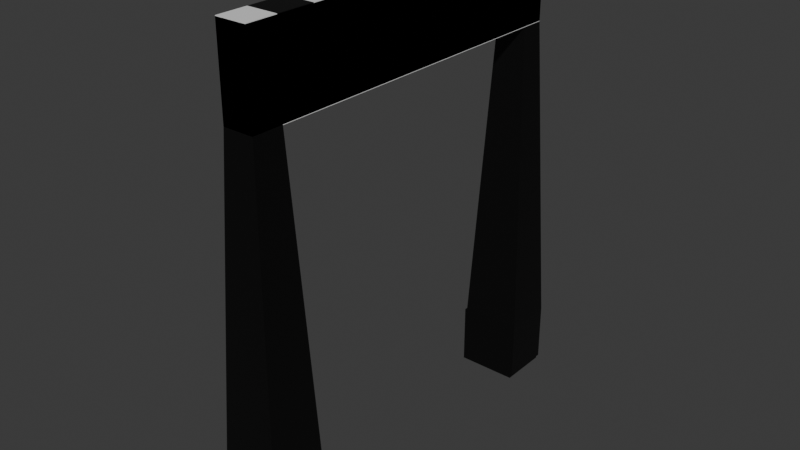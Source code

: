 # Source: finishLine.blend  (saved by Blender 4.1.24; exported with 4.5.12 LTS)
import bpy
from mathutils import Matrix  # noqa: F401  (used for matrix-valued properties, if any)

bpy.ops.wm.read_factory_settings(use_empty=True)
scene = bpy.context.scene
scene.name = 'Scene'

# ---- collections
col_collection = bpy.data.collections.new('Collection'); scene.collection.children.link(col_collection)

# ---- materials (node trees are filled in below, after node groups)
mat_white = bpy.data.materials.new('white')
mat_white.alpha_threshold = 0.0
mat_white.use_transparent_shadow = False
mat_white.roughness = 0.5
mat_white.line_color = (0.0, 0.0, 0.0, 1.0)
mat_black = bpy.data.materials.new('black')
mat_black.use_transparent_shadow = False
mat_material = bpy.data.materials.new('Material')
mat_material.use_transparent_shadow = False

# ---- material node trees
mat_white.use_nodes = True; mat_white.node_tree.nodes.clear()
_N = mat_white.node_tree.nodes; _L = mat_white.node_tree.links
n0 = _N.new('ShaderNodeOutputMaterial'); n0.name = 'Material Output'; n0.location = (300, 300)
n1 = _N.new('ShaderNodeBsdfPrincipled'); n1.name = 'Principled BSDF'; n1.location = (10, 300)
n1.inputs[3].default_value = 1.45
_L.new(n1.outputs[0], n0.inputs[0])
n0.is_active_output = True
mat_black.use_nodes = True; mat_black.node_tree.nodes.clear()
_N = mat_black.node_tree.nodes; _L = mat_black.node_tree.links
n0 = _N.new('ShaderNodeBsdfPrincipled'); n0.name = 'Principled BSDF'; n0.location = (10, 300)
n0.inputs[0].default_value = (0.0, 0.0, 0.0, 1.0)
n1 = _N.new('ShaderNodeOutputMaterial'); n1.name = 'Material Output'; n1.location = (300, 300)
_L.new(n0.outputs[0], n1.inputs[0])
n1.is_active_output = True
mat_material.use_nodes = True; mat_material.node_tree.nodes.clear()
_N = mat_material.node_tree.nodes; _L = mat_material.node_tree.links
n0 = _N.new('ShaderNodeBsdfPrincipled'); n0.name = 'Principled BSDF'; n0.location = (10, 300)
n1 = _N.new('ShaderNodeOutputMaterial'); n1.name = 'Material Output'; n1.location = (300, 300)
_L.new(n0.outputs[0], n1.inputs[0])
n1.is_active_output = True

# ---- world
world_world = bpy.data.worlds.new('World'); scene.world = world_world
world_world.use_nodes = True; world_world.node_tree.nodes.clear()
_N = world_world.node_tree.nodes; _L = world_world.node_tree.links
n0 = _N.new('ShaderNodeOutputWorld'); n0.name = 'World Output'; n0.location = (300, 300)
n1 = _N.new('ShaderNodeBackground'); n1.name = 'Background'; n1.location = (10, 300)
n1.inputs[0].default_value = (0.05088, 0.05088, 0.05088, 1.0)
_L.new(n1.outputs[0], n0.inputs[0])
n0.is_active_output = True
world_world.color = (0.05088, 0.05088, 0.05088)
world_world.use_sun_shadow = False
world_world.sun_shadow_jitter_overblur = 0.0

# ---- meshes
me_cube = bpy.data.meshes.new('Cube')
me_cube.from_pydata([(0.6382, -1.898, 0.7543), (0.6382, -1.898, -0.03473), (0.6382, -2.687, 0.7543), (0.6382, -2.687, -0.03473), (-0.1507, -1.898, 0.7543), (-0.1507, -1.898, -0.03473), (-0.1507, -2.687, 0.7543), (-0.1507, -2.687, -0.03473), (0.4485, -2.498, 5.072), (0.039, -2.498, 5.072), (0.4485, -2.088, 5.072), (0.039, -2.088, 5.072), (0.4485, -2.498, 6.192), (0.039, -2.498, 6.192), (0.4485, -2.088, 6.192), (0.039, -2.088, 6.192), (0.039, 2.134, 5.072), (0.4485, 2.134, 5.072), (0.039, 2.134, 6.192), (0.4485, 2.134, 6.192), (0.039, 2.473, 5.072), (0.4485, 2.473, 5.072), (0.039, 2.473, 6.192), (0.4485, 2.473, 6.192), (0.039, 2.134, 5.072), (0.4485, 2.134, 5.072), (0.039, 2.473, 5.072), (0.4485, 2.473, 5.072), (0.6382, -2.687, 0.7465), (0.6382, -2.687, -0.04248), (0.6226, 2.644, -0.04167), (-0.1985, 2.644, -0.04167), (-0.1507, -2.687, 0.7465), (-0.1507, -2.687, -0.04248), (0.4485, -2.498, 5.064), (0.039, -2.498, 5.064), (0.4485, -2.088, 5.064), (0.039, -2.088, 5.064), (0.4485, -2.498, 6.184), (0.039, -2.498, 6.184), (0.4485, -2.088, 6.184), (0.039, -2.088, 6.184), (0.039, 2.134, 5.064), (0.4485, 2.134, 5.064), (0.039, 2.134, 6.184), (0.4485, 2.134, 6.184), (0.039, 2.473, 5.064), (0.4485, 2.473, 5.064), (0.039, 2.473, 6.184), (0.4485, 2.473, 6.184), (0.039, 2.134, 5.064), (0.4485, 2.134, 5.064), (0.039, 2.473, 5.064), (0.4485, 2.473, 5.064), (-0.1668, 1.963, 0.8231), (0.6543, 1.963, 0.8231), (-0.1668, 2.644, 0.8231), (0.6543, 2.644, 0.8231), (-0.1668, 1.963, 0.01969), (0.6543, 1.963, 0.01969), (-0.1668, 2.644, 0.01969), (0.6543, 2.644, 0.01969), (0.4485, 0.02274, 5.072), (0.4485, 0.02274, 6.192), (0.039, 0.02274, 6.192), (0.039, 0.02274, 5.072), (0.039, -2.498, 5.632), (0.039, -2.088, 5.632), (0.4485, -2.498, 5.632), (0.4485, -2.088, 5.632), (0.039, 2.134, 5.632), (0.4485, 2.134, 5.632), (0.039, 2.473, 5.632), (0.4485, 2.473, 5.632), (0.039, 0.02274, 5.632), (0.4485, 0.02274, 5.632), (0.4485, -1.098, 6.192), (0.039, -1.098, 5.072), (0.4485, -1.098, 5.072), (0.039, -1.098, 6.192), (0.4485, -1.098, 5.632), (0.039, -1.098, 5.632), (0.4485, 1.078, 5.072), (0.039, 1.078, 6.192), (0.4485, 1.078, 6.192), (0.039, 1.078, 5.072), (0.039, 1.078, 5.632), (0.4485, 1.078, 5.632), (0.4485, 0.5505, 6.192), (0.039, 0.5505, 5.072), (0.039, 0.5505, 5.632), (0.4485, 0.5505, 5.632), (0.4485, 0.5505, 5.072), (0.039, 0.5505, 6.192), (0.4485, -0.5374, 5.072), (0.039, -0.5374, 6.192), (0.4485, -0.5374, 6.192), (0.039, -0.5374, 5.072), (0.4485, -0.5374, 5.632), (0.039, -0.5374, 5.632), (0.4485, -1.593, 6.192), (0.039, -1.593, 5.072), (0.4485, -1.593, 5.632), (0.039, -1.593, 5.632), (0.4485, -1.593, 5.072), (0.039, -1.593, 6.192), (0.4485, 1.606, 5.072), (0.039, 1.606, 6.192), (0.4485, 1.606, 6.192), (0.039, 1.606, 5.072), (0.039, 1.606, 5.632), (0.4485, 1.606, 5.632), (0.6226, 1.963, -0.04167), (-0.1985, 1.963, -0.04167), (-0.1985, 2.644, 0.7914), (-0.1985, 1.963, 0.7914), (-0.1985, 1.963, -0.01201), (0.6226, 1.963, -0.01201), (-0.1985, 2.644, -0.01201), (0.6226, 2.644, -0.01201)], [], [(0, 4, 11, 10), (3, 2, 6, 7), (7, 6, 4, 5), (5, 1, 3, 7), (1, 0, 2, 3), (5, 4, 0, 1), (67, 66, 13, 15), (6, 2, 8, 9), (4, 6, 9, 11), (2, 0, 10, 8), (14, 15, 13, 12), (66, 68, 12, 13), (111, 106, 17, 71), (68, 69, 14, 12), (70, 18, 22, 72), (110, 107, 18, 70), (107, 108, 19, 18), (106, 109, 16, 17), (73, 72, 22, 23), (20, 21, 27, 26), (71, 17, 21, 73), (18, 19, 23, 22), (25, 24, 26, 27), (16, 20, 26, 24), (17, 16, 24, 25), (21, 17, 25, 27), (29, 28, 32, 33), (116, 118, 31, 113), (117, 116, 113, 112), (37, 35, 39, 41), (32, 28, 34, 35), (112, 113, 31, 30), (40, 41, 39, 38), (35, 34, 38, 39), (40, 36, 43, 45), (34, 36, 40, 38), (42, 44, 48, 46), (37, 41, 44, 42), (41, 40, 45, 44), (36, 37, 42, 43), (47, 46, 48, 49), (46, 47, 53, 52), (45, 43, 47, 49), (44, 45, 49, 48), (50, 52, 56, 54), (42, 46, 52, 50), (43, 42, 50, 51), (47, 43, 51, 53), (57, 55, 59, 61), (51, 50, 54, 55), (53, 51, 55, 57), (52, 53, 57, 56), (58, 54, 115, 116), (56, 57, 61, 60), (59, 58, 116, 117), (55, 54, 58, 59), (94, 97, 65, 62), (95, 96, 63, 64), (99, 95, 64, 74), (98, 94, 62, 75), (96, 98, 75, 63), (97, 99, 74, 65), (19, 71, 73, 23), (21, 20, 72, 73), (109, 110, 70, 16), (16, 70, 72, 20), (8, 10, 69, 68), (108, 111, 71, 19), (9, 8, 68, 66), (11, 9, 66, 67), (101, 103, 81, 77), (100, 102, 80, 76), (102, 104, 78, 80), (103, 105, 79, 81), (105, 100, 76, 79), (104, 101, 77, 78), (88, 91, 87, 84), (89, 90, 86, 85), (92, 89, 85, 82), (93, 88, 84, 83), (90, 93, 83, 86), (91, 92, 82, 87), (75, 62, 92, 91), (74, 64, 93, 90), (64, 63, 88, 93), (62, 65, 89, 92), (65, 74, 90, 89), (63, 75, 91, 88), (77, 81, 99, 97), (76, 80, 98, 96), (80, 78, 94, 98), (81, 79, 95, 99), (79, 76, 96, 95), (78, 77, 97, 94), (10, 11, 101, 104), (15, 14, 100, 105), (67, 15, 105, 103), (69, 10, 104, 102), (14, 69, 102, 100), (11, 67, 103, 101), (84, 87, 111, 108), (85, 86, 110, 109), (82, 85, 109, 106), (83, 84, 108, 107), (86, 83, 107, 110), (87, 82, 106, 111), (119, 117, 112, 30), (118, 119, 30, 31), (115, 114, 118, 116), (54, 56, 114, 115), (61, 59, 117, 119), (60, 61, 119, 118), (56, 60, 118, 114)])
me_cube.polygons.foreach_set('material_index', [1, 1, 1, 1, 1, 1, 0, 1, 1, 1, 0, 0, 1, 0, 1, 0, 0, 1, 1, 1, 0, 1, 1, 1, 1, 1, 1, 1, 1, 0, 1, 1, 1, 0, 0, 0, 1, 0, 1, 1, 0, 1, 0, 1, 1, 1, 1, 1, 1, 1, 1, 1, 1, 1, 1, 1, 1, 0, 0, 1, 0, 1, 1, 0, 1, 0, 1, 0, 1, 1, 1, 0, 1, 0, 0, 1, 0, 1, 1, 0, 0, 1, 0, 1, 1, 1, 0, 1, 0, 1, 0, 1, 1, 1, 1, 1, 1, 0, 1, 0, 1, 0, 1, 1, 1, 0, 1, 1, 1, 1, 1, 1, 1])
_uv = me_cube.uv_layers.new(name='UVMap')
_uv.uv.foreach_set('vector', [0.625, 0.5, 0.625, 0.25, 0.625, 0.25, 0.625, 0.5, 0.375, 0.75, 0.625, 0.75, 0.625, 1.0, 0.375, 1.0, 0.375, 0.0, 0.625, 0.0, 0.625, 0.25, 0.375, 0.25, 0.125, 0.5, 0.375, 0.5, 0.375, 0.75, 0.125, 0.75, 0.375, 0.5, 0.625, 0.5, 0.625, 0.75, 0.375, 0.75, 0.375, 0.25, 0.625, 0.25, 0.625, 0.5, 0.375, 0.5, 0.625, 0.25, 0.625, 0.0, 0.625, 0.0, 0.625, 0.25, 0.625, 1.0, 0.625, 0.75, 0.625, 0.75, 0.625, 1.0, 0.625, 0.25, 0.625, 0.0, 0.625, 0.0, 0.625, 0.25, 0.625, 0.75, 0.625, 0.5, 0.625, 0.5, 0.625, 0.75, 0.625, 0.5, 0.875, 0.5, 0.875, 0.75, 0.625, 0.75, 0.625, 1.0, 0.625, 0.75, 0.625, 0.75, 0.625, 1.0, 0.625, 0.5, 0.625, 0.5, 0.625, 0.5, 0.625, 0.5, 0.625, 0.75, 0.625, 0.5, 0.625, 0.5, 0.625, 0.75, 0.625, 0.25, 0.625, 0.25, 0.625, 0.25, 0.625, 0.25, 0.625, 0.25, 0.625, 0.25, 0.625, 0.25, 0.625, 0.25, 0.875, 0.5, 0.625, 0.5, 0.625, 0.5, 0.875, 0.5, 0.625, 0.5, 0.625, 0.25, 0.625, 0.25, 0.625, 0.5, 0.625, 0.5, 0.625, 0.25, 0.625, 0.25, 0.625, 0.5, 0.625, 0.25, 0.625, 0.5, 0.625, 0.5, 0.625, 0.25, 0.625, 0.5, 0.625, 0.5, 0.625, 0.5, 0.625, 0.5, 0.875, 0.5, 0.625, 0.5, 0.625, 0.5, 0.875, 0.5, 0.625, 0.5, 0.625, 0.25, 0.625, 0.25, 0.625, 0.5, 0.625, 0.25, 0.625, 0.25, 0.625, 0.25, 0.625, 0.25, 0.625, 0.5, 0.625, 0.25, 0.625, 0.25, 0.625, 0.5, 0.625, 0.5, 0.625, 0.5, 0.625, 0.5, 0.625, 0.5, 0.375, 0.75, 0.625, 0.75, 0.625, 1.0, 0.375, 1.0, 0.625, 0.25, 0.625, 0.25, 0.625, 0.25, 0.625, 0.25, 0.625, 0.5, 0.625, 0.25, 0.625, 0.25, 0.625, 0.5, 0.625, 0.25, 0.625, 0.0, 0.625, 0.0, 0.625, 0.25, 0.625, 1.0, 0.625, 0.75, 0.625, 0.75, 0.625, 1.0, 0.625, 0.5, 0.625, 0.25, 0.625, 0.25, 0.625, 0.5, 0.625, 0.5, 0.875, 0.5, 0.875, 0.75, 0.625, 0.75, 0.625, 1.0, 0.625, 0.75, 0.625, 0.75, 0.625, 1.0, 0.625, 0.5, 0.625, 0.5, 0.625, 0.5, 0.625, 0.5, 0.625, 0.75, 0.625, 0.5, 0.625, 0.5, 0.625, 0.75, 0.625, 0.25, 0.625, 0.25, 0.625, 0.25, 0.625, 0.25, 0.625, 0.25, 0.625, 0.25, 0.625, 0.25, 0.625, 0.25, 0.875, 0.5, 0.625, 0.5, 0.625, 0.5, 0.875, 0.5, 0.625, 0.5, 0.625, 0.25, 0.625, 0.25, 0.625, 0.5, 0.625, 0.5, 0.625, 0.25, 0.625, 0.25, 0.625, 0.5, 0.625, 0.25, 0.625, 0.5, 0.625, 0.5, 0.625, 0.25, 0.625, 0.5, 0.625, 0.5, 0.625, 0.5, 0.625, 0.5, 0.875, 0.5, 0.625, 0.5, 0.625, 0.5, 0.875, 0.5, 0.625, 0.25, 0.625, 0.25, 0.625, 0.25, 0.625, 0.25, 0.625, 0.25, 0.625, 0.25, 0.625, 0.25, 0.625, 0.25, 0.625, 0.5, 0.625, 0.25, 0.625, 0.25, 0.625, 0.5, 0.625, 0.5, 0.625, 0.5, 0.625, 0.5, 0.625, 0.5, 0.625, 0.5, 0.625, 0.5, 0.625, 0.5, 0.625, 0.5, 0.625, 0.5, 0.625, 0.25, 0.625, 0.25, 0.625, 0.5, 0.625, 0.5, 0.625, 0.5, 0.625, 0.5, 0.625, 0.5, 0.625, 0.25, 0.625, 0.5, 0.625, 0.5, 0.625, 0.25, 0.625, 0.25, 0.625, 0.25, 0.625, 0.25, 0.625, 0.25, 0.625, 0.25, 0.625, 0.5, 0.625, 0.5, 0.625, 0.25, 0.625, 0.5, 0.625, 0.25, 0.625, 0.25, 0.625, 0.5, 0.625, 0.5, 0.625, 0.25, 0.625, 0.25, 0.625, 0.5, 0.625, 0.5, 0.625, 0.25, 0.625, 0.25, 0.625, 0.5, 0.875, 0.5, 0.625, 0.5, 0.625, 0.5, 0.875, 0.5, 0.625, 0.25, 0.625, 0.25, 0.625, 0.25, 0.625, 0.25, 0.625, 0.5, 0.625, 0.5, 0.625, 0.5, 0.625, 0.5, 0.625, 0.5, 0.625, 0.5, 0.625, 0.5, 0.625, 0.5, 0.625, 0.25, 0.625, 0.25, 0.625, 0.25, 0.625, 0.25, 0.625, 0.5, 0.625, 0.5, 0.625, 0.5, 0.625, 0.5, 0.625, 0.5, 0.625, 0.25, 0.625, 0.25, 0.625, 0.5, 0.625, 0.25, 0.625, 0.25, 0.625, 0.25, 0.625, 0.25, 0.625, 0.25, 0.625, 0.25, 0.625, 0.25, 0.625, 0.25, 0.625, 0.75, 0.625, 0.5, 0.625, 0.5, 0.625, 0.75, 0.625, 0.5, 0.625, 0.5, 0.625, 0.5, 0.625, 0.5, 0.625, 1.0, 0.625, 0.75, 0.625, 0.75, 0.625, 1.0, 0.625, 0.25, 0.625, 0.0, 0.625, 0.0, 0.625, 0.25, 0.625, 0.25, 0.625, 0.25, 0.625, 0.25, 0.625, 0.25, 0.625, 0.5, 0.625, 0.5, 0.625, 0.5, 0.625, 0.5, 0.625, 0.5, 0.625, 0.5, 0.625, 0.5, 0.625, 0.5, 0.625, 0.25, 0.625, 0.25, 0.625, 0.25, 0.625, 0.25, 0.875, 0.5, 0.625, 0.5, 0.625, 0.5, 0.875, 0.5, 0.625, 0.5, 0.625, 0.25, 0.625, 0.25, 0.625, 0.5, 0.625, 0.5, 0.625, 0.5, 0.625, 0.5, 0.625, 0.5, 0.625, 0.25, 0.625, 0.25, 0.625, 0.25, 0.625, 0.25, 0.625, 0.5, 0.625, 0.25, 0.625, 0.25, 0.625, 0.5, 0.875, 0.5, 0.625, 0.5, 0.625, 0.5, 0.875, 0.5, 0.625, 0.25, 0.625, 0.25, 0.625, 0.25, 0.625, 0.25, 0.625, 0.5, 0.625, 0.5, 0.625, 0.5, 0.625, 0.5, 0.625, 0.5, 0.625, 0.5, 0.625, 0.5, 0.625, 0.5, 0.625, 0.25, 0.625, 0.25, 0.625, 0.25, 0.625, 0.25, 0.875, 0.5, 0.625, 0.5, 0.625, 0.5, 0.875, 0.5, 0.625, 0.5, 0.625, 0.25, 0.625, 0.25, 0.625, 0.5, 0.625, 0.25, 0.625, 0.25, 0.625, 0.25, 0.625, 0.25, 0.625, 0.5, 0.625, 0.5, 0.625, 0.5, 0.625, 0.5, 0.625, 0.25, 0.625, 0.25, 0.625, 0.25, 0.625, 0.25, 0.625, 0.5, 0.625, 0.5, 0.625, 0.5, 0.625, 0.5, 0.625, 0.5, 0.625, 0.5, 0.625, 0.5, 0.625, 0.5, 0.625, 0.25, 0.625, 0.25, 0.625, 0.25, 0.625, 0.25, 0.875, 0.5, 0.625, 0.5, 0.625, 0.5, 0.875, 0.5, 0.625, 0.5, 0.625, 0.25, 0.625, 0.25, 0.625, 0.5, 0.625, 0.5, 0.625, 0.25, 0.625, 0.25, 0.625, 0.5, 0.875, 0.5, 0.625, 0.5, 0.625, 0.5, 0.875, 0.5, 0.625, 0.25, 0.625, 0.25, 0.625, 0.25, 0.625, 0.25, 0.625, 0.5, 0.625, 0.5, 0.625, 0.5, 0.625, 0.5, 0.625, 0.5, 0.625, 0.5, 0.625, 0.5, 0.625, 0.5, 0.625, 0.25, 0.625, 0.25, 0.625, 0.25, 0.625, 0.25, 0.625, 0.5, 0.625, 0.5, 0.625, 0.5, 0.625, 0.5, 0.625, 0.25, 0.625, 0.25, 0.625, 0.25, 0.625, 0.25, 0.625, 0.5, 0.625, 0.25, 0.625, 0.25, 0.625, 0.5, 0.875, 0.5, 0.625, 0.5, 0.625, 0.5, 0.875, 0.5, 0.625, 0.25, 0.625, 0.25, 0.625, 0.25, 0.625, 0.25, 0.625, 0.5, 0.625, 0.5, 0.625, 0.5, 0.625, 0.5, 0.625, 0.5, 0.625, 0.5, 0.625, 0.5, 0.625, 0.5, 0.625, 0.25, 0.625, 0.5, 0.625, 0.5, 0.625, 0.25, 0.625, 0.25, 0.625, 0.25, 0.625, 0.25, 0.625, 0.25, 0.625, 0.25, 0.625, 0.25, 0.625, 0.25, 0.625, 0.25, 0.625, 0.5, 0.625, 0.5, 0.625, 0.5, 0.625, 0.5, 0.625, 0.25, 0.625, 0.5, 0.625, 0.5, 0.625, 0.25, 0.625, 0.25, 0.625, 0.25, 0.625, 0.25, 0.625, 0.25])
me_cube.materials.append(mat_white)
me_cube.materials.append(mat_black)
me_cube.materials.append(mat_material)
me_cube.use_mirror_vertex_groups = False
me_cube.update()

# ---- objects
ob_cube = bpy.data.objects.new('Cube', me_cube)

# ---- transforms, parenting, visibility, modifiers, constraints
ob_cube.location = (0.0, 0.0, 0.0)
ob_cube.lock_rotations_4d = False
ob_cube.empty_display_type = 'ARROWS'
ob_cube.lineart.crease_threshold = 0.0

# ---- collection membership
col_collection.objects.link(ob_cube)

# ---- scene / render settings (as saved in the file)
scene.frame_start = 1; scene.frame_end = 250; scene.frame_set(1)
scene.render.engine = 'BLENDER_EEVEE_NEXT'
scene.cycles.sampling_pattern = 'TABULATED_SOBOL'
scene.eevee.ray_tracing_options.trace_max_roughness = 0.0
bpy.context.view_layer.update()

# ---- added for rendering (the .blend has no active camera and no usable light): camera, sun
cam_auto = bpy.data.cameras.new('AutoCamera')
cam_auto.lens = 50.0
cam_auto.sensor_width = 36.0
cam_auto.clip_end = 1000.0
ob_auto_camera = bpy.data.objects.new('AutoCamera', cam_auto)
scene.collection.objects.link(ob_auto_camera)
ob_auto_camera.location = (7.85868, -9.17862, 9.17946)
ob_auto_camera.rotation_euler = (1.09748, -7.21219e-08, 0.694738)
scene.camera = ob_auto_camera
light_auto_sun = bpy.data.lights.new('AutoSun', 'SUN')
light_auto_sun.energy = 3.0
light_auto_sun.angle = 0.0523599
ob_auto_sun = bpy.data.objects.new('AutoSun', light_auto_sun)
scene.collection.objects.link(ob_auto_sun)
ob_auto_sun.rotation_euler = (0.872665, 0.174533, 0.523599)
bpy.context.view_layer.update()
